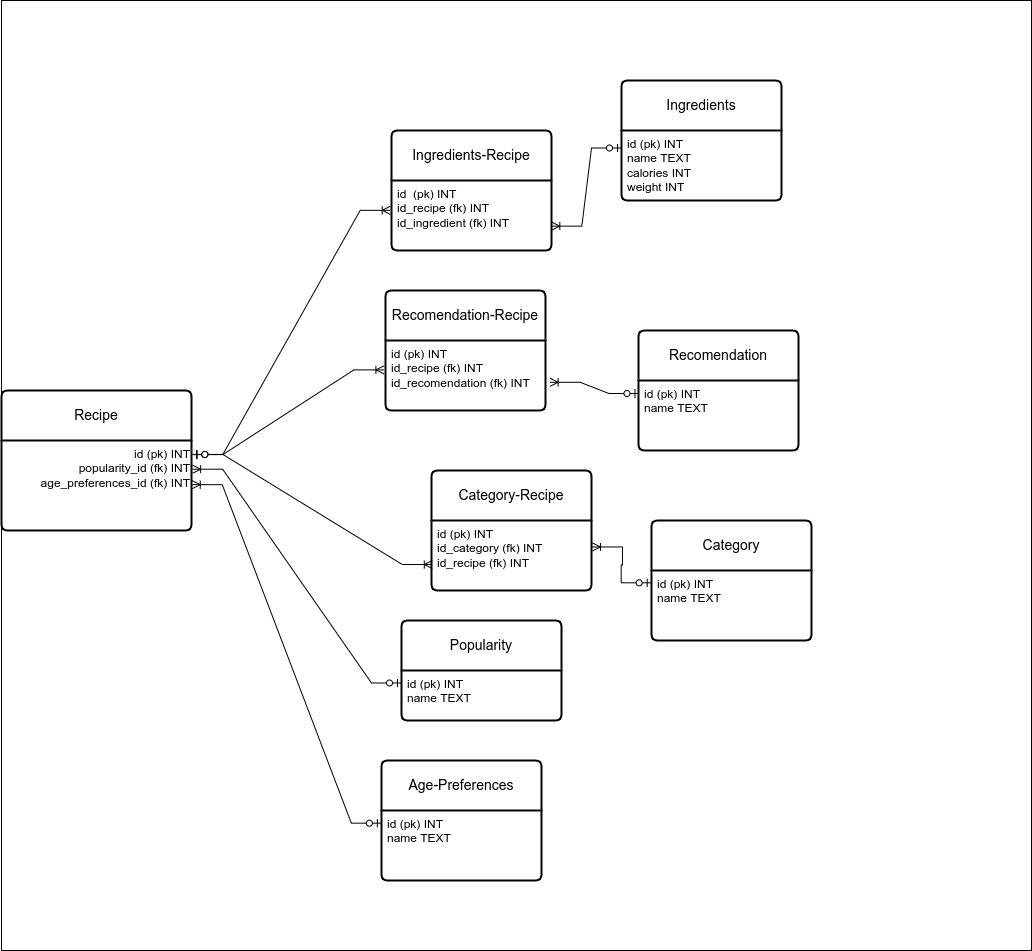

The diagram above was exported from draw.io. Its source (the exported page's mxGraphModel, read from the mxfile embedded in the PNG):
<mxGraphModel dx="1173" dy="1562" grid="1" gridSize="10" guides="1" tooltips="1" connect="1" arrows="1" fold="1" page="1" pageScale="1" pageWidth="827" pageHeight="1169" math="0" shadow="0">
  <root>
    <mxCell id="0" />
    <mxCell id="1" parent="0" />
    <mxCell id="svRUtWFZuW65xW1YKR7b-1" value="" style="rounded=0;whiteSpace=wrap;html=1;fillColor=#ffffff;" vertex="1" parent="1">
      <mxGeometry x="830" y="60" width="1030" height="950" as="geometry" />
    </mxCell>
    <mxCell id="-O0h72wNXb76EYTiDJqR-1" value="Recipe" style="swimlane;childLayout=stackLayout;horizontal=1;startSize=50;horizontalStack=0;rounded=1;fontSize=14;fontStyle=0;strokeWidth=2;resizeParent=0;resizeLast=1;shadow=0;dashed=0;align=center;arcSize=4;whiteSpace=wrap;html=1;" parent="1" vertex="1">
      <mxGeometry x="830" y="450" width="190" height="140" as="geometry" />
    </mxCell>
    <mxCell id="-O0h72wNXb76EYTiDJqR-2" value="id (pk) INT&lt;br&gt;popularity_id (fk) INT&lt;br&gt;age_preferences_id&amp;nbsp;(fk) INT" style="align=right;strokeColor=none;fillColor=none;spacingLeft=4;fontSize=12;verticalAlign=top;resizable=0;rotatable=0;part=1;html=1;" parent="-O0h72wNXb76EYTiDJqR-1" vertex="1">
      <mxGeometry y="50" width="190" height="90" as="geometry" />
    </mxCell>
    <mxCell id="-O0h72wNXb76EYTiDJqR-3" value="Popularity" style="swimlane;childLayout=stackLayout;horizontal=1;startSize=50;horizontalStack=0;rounded=1;fontSize=14;fontStyle=0;strokeWidth=2;resizeParent=0;resizeLast=1;shadow=0;dashed=0;align=center;arcSize=4;whiteSpace=wrap;html=1;" parent="1" vertex="1">
      <mxGeometry x="1230" y="680" width="160" height="100" as="geometry" />
    </mxCell>
    <mxCell id="-O0h72wNXb76EYTiDJqR-4" value="id (pk) INT&lt;br&gt;name TEXT" style="align=left;strokeColor=none;fillColor=none;spacingLeft=4;fontSize=12;verticalAlign=top;resizable=0;rotatable=0;part=1;html=1;" parent="-O0h72wNXb76EYTiDJqR-3" vertex="1">
      <mxGeometry y="50" width="160" height="50" as="geometry" />
    </mxCell>
    <mxCell id="-O0h72wNXb76EYTiDJqR-5" value="Ingredients-Recipe" style="swimlane;childLayout=stackLayout;horizontal=1;startSize=50;horizontalStack=0;rounded=1;fontSize=14;fontStyle=0;strokeWidth=2;resizeParent=0;resizeLast=1;shadow=0;dashed=0;align=center;arcSize=4;whiteSpace=wrap;html=1;" parent="1" vertex="1">
      <mxGeometry x="1220" y="190" width="160" height="120" as="geometry" />
    </mxCell>
    <mxCell id="-O0h72wNXb76EYTiDJqR-6" value="id&amp;nbsp; (pk) INT&lt;br&gt;id_recipe (fk) INT&lt;br&gt;id_ingredient (fk) INT" style="align=left;strokeColor=none;fillColor=none;spacingLeft=4;fontSize=12;verticalAlign=top;resizable=0;rotatable=0;part=1;html=1;" parent="-O0h72wNXb76EYTiDJqR-5" vertex="1">
      <mxGeometry y="50" width="160" height="70" as="geometry" />
    </mxCell>
    <mxCell id="-O0h72wNXb76EYTiDJqR-7" value="Ingredients" style="swimlane;childLayout=stackLayout;horizontal=1;startSize=50;horizontalStack=0;rounded=1;fontSize=14;fontStyle=0;strokeWidth=2;resizeParent=0;resizeLast=1;shadow=0;dashed=0;align=center;arcSize=4;whiteSpace=wrap;html=1;" parent="1" vertex="1">
      <mxGeometry x="1450" y="140" width="160" height="120" as="geometry" />
    </mxCell>
    <mxCell id="-O0h72wNXb76EYTiDJqR-8" value="id (pk) INT&lt;br&gt;name TEXT&lt;br&gt;calories INT&lt;br&gt;weight INT" style="align=left;strokeColor=none;fillColor=none;spacingLeft=4;fontSize=12;verticalAlign=top;resizable=0;rotatable=0;part=1;html=1;" parent="-O0h72wNXb76EYTiDJqR-7" vertex="1">
      <mxGeometry y="50" width="160" height="70" as="geometry" />
    </mxCell>
    <mxCell id="-O0h72wNXb76EYTiDJqR-9" value="" style="edgeStyle=entityRelationEdgeStyle;fontSize=12;html=1;endArrow=ERoneToMany;startArrow=ERzeroToOne;rounded=0;entryX=1.002;entryY=0.652;entryDx=0;entryDy=0;entryPerimeter=0;exitX=0;exitY=0.25;exitDx=0;exitDy=0;" parent="1" source="-O0h72wNXb76EYTiDJqR-8" target="-O0h72wNXb76EYTiDJqR-6" edge="1">
      <mxGeometry width="100" height="100" relative="1" as="geometry">
        <mxPoint x="1280" y="840" as="sourcePoint" />
        <mxPoint x="1380" y="740" as="targetPoint" />
      </mxGeometry>
    </mxCell>
    <mxCell id="-O0h72wNXb76EYTiDJqR-10" value="" style="edgeStyle=entityRelationEdgeStyle;fontSize=12;html=1;endArrow=ERoneToMany;startArrow=ERzeroToOne;rounded=0;entryX=-0.008;entryY=0.426;entryDx=0;entryDy=0;entryPerimeter=0;exitX=1.007;exitY=0.155;exitDx=0;exitDy=0;exitPerimeter=0;" parent="1" source="-O0h72wNXb76EYTiDJqR-2" target="-O0h72wNXb76EYTiDJqR-6" edge="1">
      <mxGeometry width="100" height="100" relative="1" as="geometry">
        <mxPoint x="1320" y="520" as="sourcePoint" />
        <mxPoint x="1470" y="560" as="targetPoint" />
      </mxGeometry>
    </mxCell>
    <mxCell id="-O0h72wNXb76EYTiDJqR-11" value="" style="edgeStyle=entityRelationEdgeStyle;fontSize=12;html=1;endArrow=ERoneToMany;startArrow=ERzeroToOne;rounded=0;entryX=1.006;entryY=0.319;entryDx=0;entryDy=0;entryPerimeter=0;exitX=0;exitY=0.25;exitDx=0;exitDy=0;" parent="1" source="-O0h72wNXb76EYTiDJqR-4" target="-O0h72wNXb76EYTiDJqR-2" edge="1">
      <mxGeometry width="100" height="100" relative="1" as="geometry">
        <mxPoint x="1390" y="540" as="sourcePoint" />
        <mxPoint x="1470" y="460" as="targetPoint" />
      </mxGeometry>
    </mxCell>
    <mxCell id="-O0h72wNXb76EYTiDJqR-12" value="Recomendation" style="swimlane;childLayout=stackLayout;horizontal=1;startSize=50;horizontalStack=0;rounded=1;fontSize=14;fontStyle=0;strokeWidth=2;resizeParent=0;resizeLast=1;shadow=0;dashed=0;align=center;arcSize=4;whiteSpace=wrap;html=1;" parent="1" vertex="1">
      <mxGeometry x="1467" y="390" width="160" height="120" as="geometry" />
    </mxCell>
    <mxCell id="-O0h72wNXb76EYTiDJqR-13" value="id (pk) INT&lt;br&gt;name TEXT" style="align=left;strokeColor=none;fillColor=none;spacingLeft=4;fontSize=12;verticalAlign=top;resizable=0;rotatable=0;part=1;html=1;" parent="-O0h72wNXb76EYTiDJqR-12" vertex="1">
      <mxGeometry y="50" width="160" height="70" as="geometry" />
    </mxCell>
    <mxCell id="-O0h72wNXb76EYTiDJqR-14" value="Recomendation-Recipe" style="swimlane;childLayout=stackLayout;horizontal=1;startSize=50;horizontalStack=0;rounded=1;fontSize=14;fontStyle=0;strokeWidth=2;resizeParent=0;resizeLast=1;shadow=0;dashed=0;align=center;arcSize=4;whiteSpace=wrap;html=1;" parent="1" vertex="1">
      <mxGeometry x="1214" y="350" width="160" height="120" as="geometry" />
    </mxCell>
    <mxCell id="-O0h72wNXb76EYTiDJqR-15" value="id (pk) INT&lt;br&gt;id_recipe (fk) INT&lt;br&gt;id_recomendation (fk) INT" style="align=left;strokeColor=none;fillColor=none;spacingLeft=4;fontSize=12;verticalAlign=top;resizable=0;rotatable=0;part=1;html=1;" parent="-O0h72wNXb76EYTiDJqR-14" vertex="1">
      <mxGeometry y="50" width="160" height="70" as="geometry" />
    </mxCell>
    <mxCell id="-O0h72wNXb76EYTiDJqR-16" value="" style="edgeStyle=entityRelationEdgeStyle;fontSize=12;html=1;endArrow=ERoneToMany;startArrow=ERzeroToOne;rounded=0;exitX=0.003;exitY=0.186;exitDx=0;exitDy=0;exitPerimeter=0;entryX=1.029;entryY=0.597;entryDx=0;entryDy=0;entryPerimeter=0;" parent="1" source="-O0h72wNXb76EYTiDJqR-13" target="-O0h72wNXb76EYTiDJqR-15" edge="1">
      <mxGeometry width="100" height="100" relative="1" as="geometry">
        <mxPoint x="1360" y="630" as="sourcePoint" />
        <mxPoint x="1460" y="530" as="targetPoint" />
      </mxGeometry>
    </mxCell>
    <mxCell id="-O0h72wNXb76EYTiDJqR-17" value="" style="edgeStyle=entityRelationEdgeStyle;fontSize=12;html=1;endArrow=ERoneToMany;startArrow=ERzeroToOne;rounded=0;exitX=1.007;exitY=0.157;exitDx=0;exitDy=0;exitPerimeter=0;entryX=-0.01;entryY=0.42;entryDx=0;entryDy=0;entryPerimeter=0;" parent="1" source="-O0h72wNXb76EYTiDJqR-2" target="-O0h72wNXb76EYTiDJqR-15" edge="1">
      <mxGeometry width="100" height="100" relative="1" as="geometry">
        <mxPoint x="1360" y="630" as="sourcePoint" />
        <mxPoint x="1460" y="530" as="targetPoint" />
      </mxGeometry>
    </mxCell>
    <mxCell id="-O0h72wNXb76EYTiDJqR-18" value="Age-Preferences" style="swimlane;childLayout=stackLayout;horizontal=1;startSize=50;horizontalStack=0;rounded=1;fontSize=14;fontStyle=0;strokeWidth=2;resizeParent=0;resizeLast=1;shadow=0;dashed=0;align=center;arcSize=4;whiteSpace=wrap;html=1;" parent="1" vertex="1">
      <mxGeometry x="1210" y="820" width="160" height="120" as="geometry" />
    </mxCell>
    <mxCell id="-O0h72wNXb76EYTiDJqR-19" value="id (pk) INT&lt;br&gt;name TEXT" style="align=left;strokeColor=none;fillColor=none;spacingLeft=4;fontSize=12;verticalAlign=top;resizable=0;rotatable=0;part=1;html=1;" parent="-O0h72wNXb76EYTiDJqR-18" vertex="1">
      <mxGeometry y="50" width="160" height="70" as="geometry" />
    </mxCell>
    <mxCell id="-O0h72wNXb76EYTiDJqR-20" value="" style="edgeStyle=entityRelationEdgeStyle;fontSize=12;html=1;endArrow=ERoneToMany;startArrow=ERzeroToOne;rounded=0;exitX=-0.001;exitY=0.181;exitDx=0;exitDy=0;exitPerimeter=0;entryX=1.004;entryY=0.491;entryDx=0;entryDy=0;entryPerimeter=0;" parent="1" source="-O0h72wNXb76EYTiDJqR-19" target="-O0h72wNXb76EYTiDJqR-2" edge="1">
      <mxGeometry width="100" height="100" relative="1" as="geometry">
        <mxPoint x="1360" y="710" as="sourcePoint" />
        <mxPoint x="1460" y="610" as="targetPoint" />
      </mxGeometry>
    </mxCell>
    <mxCell id="-O0h72wNXb76EYTiDJqR-21" value="Category" style="swimlane;childLayout=stackLayout;horizontal=1;startSize=50;horizontalStack=0;rounded=1;fontSize=14;fontStyle=0;strokeWidth=2;resizeParent=0;resizeLast=1;shadow=0;dashed=0;align=center;arcSize=4;whiteSpace=wrap;html=1;" parent="1" vertex="1">
      <mxGeometry x="1480" y="580" width="160" height="120" as="geometry" />
    </mxCell>
    <mxCell id="-O0h72wNXb76EYTiDJqR-22" value="id (pk) INT&lt;br&gt;name TEXT" style="align=left;strokeColor=none;fillColor=none;spacingLeft=4;fontSize=12;verticalAlign=top;resizable=0;rotatable=0;part=1;html=1;" parent="-O0h72wNXb76EYTiDJqR-21" vertex="1">
      <mxGeometry y="50" width="160" height="70" as="geometry" />
    </mxCell>
    <mxCell id="-O0h72wNXb76EYTiDJqR-23" value="Category-Recipe" style="swimlane;childLayout=stackLayout;horizontal=1;startSize=50;horizontalStack=0;rounded=1;fontSize=14;fontStyle=0;strokeWidth=2;resizeParent=0;resizeLast=1;shadow=0;dashed=0;align=center;arcSize=4;whiteSpace=wrap;html=1;" parent="1" vertex="1">
      <mxGeometry x="1260" y="530" width="160" height="120" as="geometry" />
    </mxCell>
    <mxCell id="-O0h72wNXb76EYTiDJqR-24" value="id (pk) INT&lt;br&gt;id_category (fk) INT&lt;br&gt;id_recipe (fk) INT" style="align=left;strokeColor=none;fillColor=none;spacingLeft=4;fontSize=12;verticalAlign=top;resizable=0;rotatable=0;part=1;html=1;" parent="-O0h72wNXb76EYTiDJqR-23" vertex="1">
      <mxGeometry y="50" width="160" height="70" as="geometry" />
    </mxCell>
    <mxCell id="-O0h72wNXb76EYTiDJqR-25" value="" style="edgeStyle=entityRelationEdgeStyle;fontSize=12;html=1;endArrow=ERoneToMany;startArrow=ERzeroToOne;rounded=0;exitX=1.007;exitY=0.155;exitDx=0;exitDy=0;exitPerimeter=0;entryX=0.005;entryY=0.629;entryDx=0;entryDy=0;entryPerimeter=0;" parent="1" source="-O0h72wNXb76EYTiDJqR-2" target="-O0h72wNXb76EYTiDJqR-24" edge="1">
      <mxGeometry width="100" height="100" relative="1" as="geometry">
        <mxPoint x="1020" y="520" as="sourcePoint" />
        <mxPoint x="1340" y="550" as="targetPoint" />
      </mxGeometry>
    </mxCell>
    <mxCell id="-O0h72wNXb76EYTiDJqR-26" value="" style="edgeStyle=entityRelationEdgeStyle;fontSize=12;html=1;endArrow=ERoneToMany;startArrow=ERzeroToOne;rounded=0;exitX=-0.002;exitY=0.176;exitDx=0;exitDy=0;exitPerimeter=0;entryX=1.006;entryY=0.378;entryDx=0;entryDy=0;entryPerimeter=0;" parent="1" source="-O0h72wNXb76EYTiDJqR-22" target="-O0h72wNXb76EYTiDJqR-24" edge="1">
      <mxGeometry width="100" height="100" relative="1" as="geometry">
        <mxPoint x="1320" y="660" as="sourcePoint" />
        <mxPoint x="1420" y="560" as="targetPoint" />
      </mxGeometry>
    </mxCell>
  </root>
</mxGraphModel>